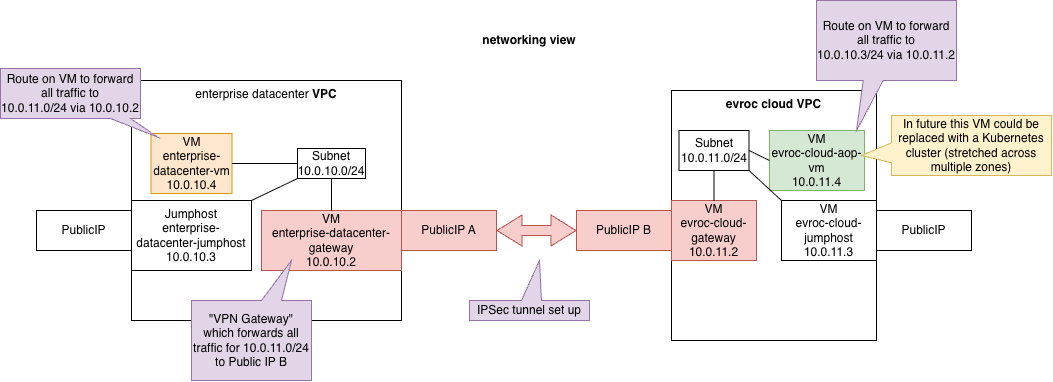

The diagram above was exported from draw.io. Its source (the exported page's mxGraphModel, read from the mxfile embedded in the PNG):
<mxGraphModel dx="1016" dy="629" grid="1" gridSize="10" guides="1" tooltips="1" connect="1" arrows="1" fold="1" page="1" pageScale="1" pageWidth="827" pageHeight="1169" math="0" shadow="0">
  <root>
    <mxCell id="0" />
    <mxCell id="1" parent="0" />
    <mxCell id="Y-DXCdcooG8DMBPd5Af6-1" parent="1" style="text;html=1;whiteSpace=wrap;strokeColor=none;fillColor=none;align=center;verticalAlign=middle;rounded=0;" value="&lt;b&gt;networking view&lt;/b&gt;" vertex="1">
      <mxGeometry height="30" width="270" x="808" y="385" as="geometry" />
    </mxCell>
    <mxCell id="Y-DXCdcooG8DMBPd5Af6-2" parent="1" style="rounded=0;whiteSpace=wrap;html=1;verticalAlign=top;" value="&lt;span style=&quot;color: rgb(0, 0, 0);&quot;&gt;enterprise datacenter&amp;nbsp;&lt;/span&gt;&lt;b&gt;VPC&lt;/b&gt;" vertex="1">
      <mxGeometry height="240" width="270" x="545" y="440" as="geometry" />
    </mxCell>
    <mxCell id="Y-DXCdcooG8DMBPd5Af6-3" parent="1" style="rounded=0;whiteSpace=wrap;html=1;" value="Subnet&lt;div&gt;10.0.10.0/24&lt;/div&gt;" vertex="1">
      <mxGeometry height="30" width="68" x="711" y="508" as="geometry" />
    </mxCell>
    <mxCell id="Y-DXCdcooG8DMBPd5Af6-4" parent="1" style="rounded=0;whiteSpace=wrap;html=1;fillColor=#f8cecc;strokeColor=#b85450;" value="VM&lt;div&gt;&lt;span style=&quot;color: rgb(0, 0, 0);&quot;&gt;enterprise-datacenter-gateway&lt;/span&gt;&lt;/div&gt;&lt;div&gt;10.0.10.2&lt;/div&gt;" vertex="1">
      <mxGeometry height="60" width="140" x="675" y="570" as="geometry" />
    </mxCell>
    <mxCell id="Y-DXCdcooG8DMBPd5Af6-5" parent="1" style="rounded=0;whiteSpace=wrap;html=1;fillColor=#f8cecc;strokeColor=#b85450;" value="PublicIP A" vertex="1">
      <mxGeometry height="40" width="95" x="815" y="570" as="geometry" />
    </mxCell>
    <mxCell id="Y-DXCdcooG8DMBPd5Af6-6" parent="1" style="rounded=0;whiteSpace=wrap;html=1;fillColor=#ffe6cc;strokeColor=#d79b00;" value="VM&lt;div&gt;&lt;span style=&quot;color: rgb(0, 0, 0);&quot;&gt;enterprise-&lt;/span&gt;&lt;/div&gt;&lt;div&gt;&lt;span style=&quot;color: rgb(0, 0, 0);&quot;&gt;datacenter-vm&lt;/span&gt;&lt;/div&gt;&lt;div&gt;&lt;span style=&quot;background-color: transparent; color: light-dark(#000000, var(--ge-light-color, #ffffff));&quot;&gt;10.0.10.4&lt;/span&gt;&lt;/div&gt;" vertex="1">
      <mxGeometry height="60" width="81" x="564.5" y="493" as="geometry" />
    </mxCell>
    <mxCell id="Y-DXCdcooG8DMBPd5Af6-7" parent="1" style="rounded=0;whiteSpace=wrap;html=1;verticalAlign=top;" value="&lt;b&gt;evroc cloud VPC&lt;/b&gt;" vertex="1">
      <mxGeometry height="250" width="205" x="1085" y="450" as="geometry" />
    </mxCell>
    <mxCell id="Y-DXCdcooG8DMBPd5Af6-8" parent="1" style="rounded=0;whiteSpace=wrap;html=1;" value="Subnet&lt;div&gt;10.0.11.0/24&lt;/div&gt;" vertex="1">
      <mxGeometry height="40" width="70" x="1092.5" y="490" as="geometry" />
    </mxCell>
    <mxCell id="Y-DXCdcooG8DMBPd5Af6-9" parent="1" style="rounded=0;whiteSpace=wrap;html=1;fillColor=#f8cecc;strokeColor=#b85450;" value="VM&lt;div&gt;&lt;span style=&quot;color: rgb(0, 0, 0);&quot;&gt;evroc-cloud-gateway&lt;/span&gt;&lt;br&gt;&lt;div&gt;10.0.11.2&lt;/div&gt;&lt;/div&gt;" vertex="1">
      <mxGeometry height="60" width="85" x="1085" y="560" as="geometry" />
    </mxCell>
    <mxCell id="Y-DXCdcooG8DMBPd5Af6-10" parent="1" style="rounded=0;whiteSpace=wrap;html=1;fillColor=#f8cecc;strokeColor=#b85450;" value="PublicIP B" vertex="1">
      <mxGeometry height="40" width="95" x="990" y="570" as="geometry" />
    </mxCell>
    <mxCell id="Y-DXCdcooG8DMBPd5Af6-11" parent="1" style="rounded=0;whiteSpace=wrap;html=1;fillColor=#d5e8d4;strokeColor=#82b366;" value="VM&lt;div&gt;&lt;span style=&quot;color: rgb(0, 0, 0);&quot;&gt;evroc-cloud-aop-vm&lt;/span&gt;&lt;br&gt;&lt;div&gt;10.0.11.4&lt;/div&gt;&lt;/div&gt;" vertex="1">
      <mxGeometry height="60" width="95" x="1183" y="490" as="geometry" />
    </mxCell>
    <mxCell id="Y-DXCdcooG8DMBPd5Af6-12" parent="1" style="shape=wedgeCallout;whiteSpace=wrap;html=1;tipX=0.625;tipY=0.875;fillColor=#e1d5e7;strokeColor=#9673a6;" value="Route on VM to forward all traffic to&lt;div&gt;10.0.11.0/24 via 10.0.10.2&lt;/div&gt;" vertex="1">
      <mxGeometry height="50" width="140" x="414" y="428" as="geometry" />
    </mxCell>
    <mxCell id="Y-DXCdcooG8DMBPd5Af6-13" parent="1" style="shape=wedgeCallout;whiteSpace=wrap;html=1;tipX=-0.214;tipY=1.125;fillColor=#e1d5e7;strokeColor=#9673a6;" value="Route on VM to forward all traffic to&lt;div&gt;10.0.10.3/24 via 10.0.11.2&lt;/div&gt;" vertex="1">
      <mxGeometry height="80" width="140" x="1230" y="360" as="geometry" />
    </mxCell>
    <mxCell id="Y-DXCdcooG8DMBPd5Af6-14" edge="1" parent="1" source="Y-DXCdcooG8DMBPd5Af6-5" style="shape=flexArrow;endArrow=classic;html=1;rounded=0;fontSize=12;defaultLabelBackgroundColor=page;startSize=8;endSize=8;curved=1;startArrow=classic;startFill=1;exitX=1;exitY=0.5;exitDx=0;exitDy=0;fillColor=#f8cecc;strokeColor=#b85450;" value="">
      <mxGeometry height="50" relative="1" width="50" as="geometry">
        <mxPoint x="940" y="640" as="sourcePoint" />
        <mxPoint x="990" y="590" as="targetPoint" />
      </mxGeometry>
    </mxCell>
    <mxCell id="Y-DXCdcooG8DMBPd5Af6-15" parent="1" style="shape=wedgeCallout;whiteSpace=wrap;html=1;rotation=0;direction=east;tipX=0.333;tipY=-1;fillColor=#e1d5e7;strokeColor=#9673a6;" value="&quot;VPN Gateway&quot;&lt;div&gt;which forwards all traffic for 10.0.11.0/24 to&amp;nbsp;&lt;span style=&quot;background-color: transparent; color: light-dark(#000000, var(--ge-light-color, #ffffff));&quot;&gt;Public IP B&lt;/span&gt;&lt;/div&gt;" vertex="1">
      <mxGeometry height="80" width="120" x="605" y="660" as="geometry" />
    </mxCell>
    <mxCell id="Y-DXCdcooG8DMBPd5Af6-16" parent="1" style="shape=wedgeCallout;whiteSpace=wrap;html=1;rotation=0;direction=east;tipX=0.083;tipY=-2.5;fillColor=#e1d5e7;strokeColor=#9673a6;" value="IPSec tunnel set up" vertex="1">
      <mxGeometry height="20" width="120" x="883" y="660" as="geometry" />
    </mxCell>
    <mxCell id="Y-DXCdcooG8DMBPd5Af6-17" parent="1" style="rounded=0;whiteSpace=wrap;html=1;" value="Jumphost&lt;div&gt;&lt;span style=&quot;color: rgb(0, 0, 0);&quot;&gt;enterprise-datacenter-jumphost&lt;/span&gt;&lt;br&gt;&lt;div&gt;10.0.10.3&lt;/div&gt;&lt;/div&gt;" vertex="1">
      <mxGeometry height="70" width="120" x="545" y="560" as="geometry" />
    </mxCell>
    <mxCell id="Y-DXCdcooG8DMBPd5Af6-18" parent="1" style="rounded=0;whiteSpace=wrap;html=1;" value="PublicIP" vertex="1">
      <mxGeometry height="40" width="95" x="450" y="570" as="geometry" />
    </mxCell>
    <mxCell id="Y-DXCdcooG8DMBPd5Af6-19" parent="1" style="rounded=0;whiteSpace=wrap;html=1;" value="VM&lt;div&gt;&lt;div&gt;&lt;span style=&quot;color: rgb(0, 0, 0); background-color: transparent;&quot;&gt;evroc-cloud-jumphost&lt;/span&gt;&lt;/div&gt;&lt;div&gt;10.0.11.3&lt;/div&gt;&lt;/div&gt;" vertex="1">
      <mxGeometry height="60" width="95" x="1195" y="560" as="geometry" />
    </mxCell>
    <mxCell id="Y-DXCdcooG8DMBPd5Af6-20" parent="1" style="rounded=0;whiteSpace=wrap;html=1;" value="PublicIP" vertex="1">
      <mxGeometry height="40" width="95" x="1290" y="570" as="geometry" />
    </mxCell>
    <mxCell id="Y-DXCdcooG8DMBPd5Af6-21" parent="1" style="shape=wedgeCallout;whiteSpace=wrap;html=1;tipX=-0.687;tipY=0.167;fillColor=#fff2cc;strokeColor=#d6b656;" value="In future this VM could be replaced with a Kubernetes cluster (stretched across multiple zones)" vertex="1">
      <mxGeometry height="60" width="160" x="1305" y="475" as="geometry" />
    </mxCell>
    <mxCell id="Y-DXCdcooG8DMBPd5Af6-22" edge="1" parent="1" source="Y-DXCdcooG8DMBPd5Af6-21" style="edgeStyle=orthogonalEdgeStyle;curved=1;rounded=0;curveGeometry=1;orthogonalLoop=1;jettySize=auto;html=1;innerLoopWaypoints=1;exitX=0.5;exitY=1;exitDx=0;exitDy=0;fontSize=12;defaultLabelBackgroundColor=page;startSize=8;endSize=8;" target="Y-DXCdcooG8DMBPd5Af6-21">
      <mxGeometry relative="1" as="geometry" />
    </mxCell>
    <mxCell id="Y-DXCdcooG8DMBPd5Af6-23" edge="1" parent="1" source="Y-DXCdcooG8DMBPd5Af6-9" style="endArrow=none;html=1;entryX=0.5;entryY=1;entryDx=0;entryDy=0;exitX=0.5;exitY=0;exitDx=0;exitDy=0;" target="Y-DXCdcooG8DMBPd5Af6-8" value="">
      <mxGeometry height="50" relative="1" width="50" as="geometry">
        <mxPoint x="1200" y="660" as="sourcePoint" />
        <mxPoint x="1250" y="610" as="targetPoint" />
      </mxGeometry>
    </mxCell>
    <mxCell id="Y-DXCdcooG8DMBPd5Af6-25" edge="1" parent="1" source="Y-DXCdcooG8DMBPd5Af6-8" style="endArrow=none;html=1;entryX=0;entryY=0.5;entryDx=0;entryDy=0;exitX=1;exitY=0.5;exitDx=0;exitDy=0;" target="Y-DXCdcooG8DMBPd5Af6-11" value="">
      <mxGeometry height="50" relative="1" width="50" as="geometry">
        <mxPoint x="1130" y="570" as="sourcePoint" />
        <mxPoint x="1130" y="540" as="targetPoint" />
      </mxGeometry>
    </mxCell>
    <mxCell id="Y-DXCdcooG8DMBPd5Af6-26" edge="1" parent="1" source="Y-DXCdcooG8DMBPd5Af6-19" style="endArrow=none;html=1;entryX=1;entryY=1;entryDx=0;entryDy=0;exitX=0;exitY=0;exitDx=0;exitDy=0;" target="Y-DXCdcooG8DMBPd5Af6-8" value="">
      <mxGeometry height="50" relative="1" width="50" as="geometry">
        <mxPoint x="1280" y="650" as="sourcePoint" />
        <mxPoint x="1280" y="620" as="targetPoint" />
      </mxGeometry>
    </mxCell>
    <mxCell id="Y-DXCdcooG8DMBPd5Af6-27" edge="1" parent="1" source="Y-DXCdcooG8DMBPd5Af6-4" style="endArrow=none;html=1;entryX=0.5;entryY=1;entryDx=0;entryDy=0;exitX=0.5;exitY=0;exitDx=0;exitDy=0;" target="Y-DXCdcooG8DMBPd5Af6-3" value="">
      <mxGeometry height="50" relative="1" width="50" as="geometry">
        <mxPoint x="660" y="600" as="sourcePoint" />
        <mxPoint x="710" y="550" as="targetPoint" />
      </mxGeometry>
    </mxCell>
    <mxCell id="Y-DXCdcooG8DMBPd5Af6-28" edge="1" parent="1" source="Y-DXCdcooG8DMBPd5Af6-17" style="endArrow=none;html=1;entryX=0;entryY=1;entryDx=0;entryDy=0;exitX=1;exitY=0;exitDx=0;exitDy=0;" target="Y-DXCdcooG8DMBPd5Af6-3" value="">
      <mxGeometry height="50" relative="1" width="50" as="geometry">
        <mxPoint x="660" y="600" as="sourcePoint" />
        <mxPoint x="710" y="550" as="targetPoint" />
      </mxGeometry>
    </mxCell>
    <mxCell id="Y-DXCdcooG8DMBPd5Af6-29" edge="1" parent="1" source="Y-DXCdcooG8DMBPd5Af6-6" style="endArrow=none;html=1;entryX=0;entryY=0.5;entryDx=0;entryDy=0;exitX=1;exitY=0.5;exitDx=0;exitDy=0;" target="Y-DXCdcooG8DMBPd5Af6-3" value="">
      <mxGeometry height="50" relative="1" width="50" as="geometry">
        <mxPoint x="690" y="562" as="sourcePoint" />
        <mxPoint x="736" y="540" as="targetPoint" />
      </mxGeometry>
    </mxCell>
  </root>
</mxGraphModel>